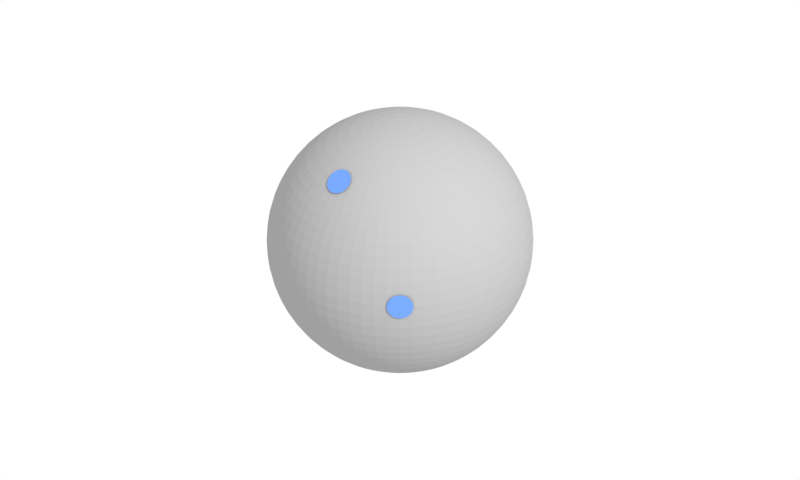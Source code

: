 # Source: inclination.blend  (saved by Blender 2.77.0; exported with 4.5.12 LTS)
import bpy
from mathutils import Matrix  # noqa: F401  (used for matrix-valued properties, if any)

bpy.ops.wm.read_factory_settings(use_empty=True)
scene = bpy.context.scene
scene.name = 'Scene'

# ---- collections
col_collection_10 = bpy.data.collections.new('Collection 10'); scene.collection.children.link(col_collection_10)

# ---- images (referenced by path relative to the original .blend; pixels are not part of the script)
import os
ASSET_DIR = os.environ.get("B2B_ASSET_DIR", "")  # directory of the original .blend (textures are referenced by path, not embedded)
HERE = os.path.dirname(os.path.abspath(__file__))  # packed textures are extracted next to this script under _unpacked/

def load_image(name, relpath, width, height, colorspace="sRGB"):
    """Load a texture the original file referenced (path relative to the .blend, or extracted next to this script)."""
    p = next((c for c in (os.path.join(HERE, relpath), os.path.join(ASSET_DIR, relpath)) if relpath and os.path.exists(c)), "")
    if p:
        img = bpy.data.images.load(p, check_existing=True)
        img.name = name
    else:  # same state as the original file: an image datablock whose file is absent (Cycles renders it pink)
        img = bpy.data.images.new(name, width, height)
        img.source = "FILE"
        img.filepath = "//" + (relpath or name)
    img.colorspace_settings.name = colorspace
    return img
img_exr = load_image('EXR', 'cloudy08_EXR.exr', 1024, 1024, 'Linear Rec.709')
img_jpg = load_image('JPG', 'cloudy08_medium.jpg', 1024, 1024, 'sRGB')

# ---- materials (node trees are filled in below, after node groups)
mat_arrow = bpy.data.materials.new('arrow')
mat_arrow.alpha_threshold = 0.0
mat_arrow.use_transparent_shadow = False
mat_arrow.diffuse_color = (0.6038, 0.6038, 0.6038, 1.0)
mat_arrow.roughness = 0.5
mat_blue = bpy.data.materials.new('blue')
mat_blue.alpha_threshold = 0.0
mat_blue.use_transparent_shadow = False
mat_blue.diffuse_color = (0.1274, 0.2664, 0.7231, 1.0)
mat_blue.roughness = 0.5
mat_gray = bpy.data.materials.new('gray')
mat_gray.alpha_threshold = 0.0
mat_gray.use_transparent_shadow = False
mat_gray.diffuse_color = (0.3515, 0.3515, 0.3515, 1.0)
mat_gray.roughness = 0.5
mat_white = bpy.data.materials.new('white')
mat_white.alpha_threshold = 0.0
mat_white.use_transparent_shadow = False
mat_white.diffuse_color = (1.0, 1.0, 1.0, 1.0)
mat_white.roughness = 0.5

# ---- node groups
ng_rotate_z = bpy.data.node_groups.new('Rotate Z', 'ShaderNodeTree')
_s = ng_rotate_z.interface.new_socket(name='Vector', in_out='OUTPUT', socket_type='NodeSocketVector')
_s.min_value = 0.0
_s.max_value = 0.0
_s = ng_rotate_z.interface.new_socket(name='Vector', in_out='INPUT', socket_type='NodeSocketVector')
_s = ng_rotate_z.interface.new_socket(name='Angle', in_out='INPUT', socket_type='NodeSocketFloat')
_N = ng_rotate_z.nodes; _L = ng_rotate_z.links
n0 = _N.new('ShaderNodeMath'); n0.name = 'Add'; n0.location = (160, -70)
n0.hide = True
n1 = _N.new('ShaderNodeMath'); n1.name = 'Multiply 1'; n1.location = (0, 130)
n1.hide = True
n1.operation = 'MULTIPLY'
n2 = _N.new('ShaderNodeMath'); n2.name = 'Multiply 4'; n2.location = (0, -110)
n2.hide = True
n2.operation = 'MULTIPLY'
n3 = _N.new('ShaderNodeMath'); n3.name = 'Sine'; n3.location = (-390, 60)
n3.hide = True
n3.operation = 'SINE'
n4 = _N.new('ShaderNodeMath'); n4.name = 'Subtract'; n4.location = (160, 90)
n4.hide = True
n4.operation = 'SUBTRACT'
n5 = _N.new('ShaderNodeMath'); n5.name = 'Cosine'; n5.location = (-390, -70)
n5.hide = True
n5.operation = 'COSINE'
n6 = _N.new('ShaderNodeMath'); n6.name = 'Multiply 3'; n6.location = (0, -30)
n6.hide = True
n6.operation = 'MULTIPLY'
n7 = _N.new('ShaderNodeCombineXYZ'); n7.name = 'Combine XYZ'; n7.location = (350, 280)
n8 = _N.new('ShaderNodeSeparateXYZ'); n8.name = 'Separate XYZ'; n8.location = (-390, 260)
n9 = _N.new('NodeGroupInput'); n9.name = 'Group Input'; n9.location = (-630, 195)
n10 = _N.new('NodeGroupOutput'); n10.name = 'Group Output'; n10.location = (580, 275)
n11 = _N.new('ShaderNodeMath'); n11.name = 'Multiply 2'; n11.location = (0, 50)
n11.hide = True
n11.operation = 'MULTIPLY'
_L.new(n9.outputs[0], n8.inputs[0])
_L.new(n9.outputs[1], n3.inputs[0])
_L.new(n9.outputs[1], n5.inputs[0])
_L.new(n5.outputs[0], n1.inputs[0])
_L.new(n8.outputs[0], n1.inputs[1])
_L.new(n3.outputs[0], n11.inputs[0])
_L.new(n8.outputs[1], n11.inputs[1])
_L.new(n1.outputs[0], n4.inputs[0])
_L.new(n11.outputs[0], n4.inputs[1])
_L.new(n4.outputs[0], n7.inputs[0])
_L.new(n3.outputs[0], n6.inputs[0])
_L.new(n8.outputs[0], n6.inputs[1])
_L.new(n5.outputs[0], n2.inputs[0])
_L.new(n8.outputs[1], n2.inputs[1])
_L.new(n6.outputs[0], n0.inputs[0])
_L.new(n2.outputs[0], n0.inputs[1])
_L.new(n0.outputs[0], n7.inputs[1])
_L.new(n8.outputs[2], n7.inputs[2])
_L.new(n7.outputs[0], n10.inputs[0])
n10.is_active_output = True
ng_pro_lighting__skies = bpy.data.node_groups.new('Pro Lighting: Skies', 'ShaderNodeTree')
_s = ng_pro_lighting__skies.interface.new_socket(name='Shader', in_out='OUTPUT', socket_type='NodeSocketShader')
_s = ng_pro_lighting__skies.interface.new_socket(name='Rotation', in_out='INPUT', socket_type='NodeSocketFloat')
_s.subtype = 'ANGLE'
_s = ng_pro_lighting__skies.interface.new_socket(name='Sun', in_out='INPUT', socket_type='NodeSocketFloat')
_s = ng_pro_lighting__skies.interface.new_socket(name='Sky', in_out='INPUT', socket_type='NodeSocketFloat')
_N = ng_pro_lighting__skies.nodes; _L = ng_pro_lighting__skies.links
n0 = _N.new('ShaderNodeMath'); n0.name = 'Add'; n0.location = (50, -290)
n1 = _N.new('ShaderNodeBackground'); n1.name = 'Background 2'; n1.location = (280, -150)
n2 = _N.new('ShaderNodeTexCoord'); n2.name = 'Texture Coordinate'; n2.location = (-910, 100)
n3 = _N.new('ShaderNodeLightPath'); n3.name = 'Light Path'; n3.location = (280, 400)
n4 = _N.new('ShaderNodeGroup'); n4.name = 'Rotate Z'; n4.location = (-670, 0)
n4.node_tree = ng_rotate_z
n5 = _N.new('ShaderNodeMixShader'); n5.name = 'Mix'; n5.location = (520, 0)
n6 = _N.new('ShaderNodeTexEnvironment'); n6.name = 'Environment Texture 2-top'; n6.location = (-430, -150)
n6.width = 140
n6.image = img_exr
n7 = _N.new('ShaderNodeBackground'); n7.name = 'Background 1'; n7.location = (280, 100)
n8 = _N.new('NodeGroupOutput'); n8.name = 'Group Output'; n8.location = (760, 0)
n9 = _N.new('NodeGroupInput'); n9.name = 'Group Input'; n9.location = (-910, -200)
n10 = _N.new('ShaderNodeTexEnvironment'); n10.name = 'Environment Texture 1-top'; n10.location = (-430, 100)
n10.width = 140
n10.image = img_jpg
n11 = _N.new('ShaderNodeMath'); n11.name = 'Multiply'; n11.location = (-190, -290)
n11.operation = 'MULTIPLY'
_L.new(n9.outputs[0], n4.inputs[1])
_L.new(n9.outputs[1], n11.inputs[1])
_L.new(n9.outputs[2], n0.inputs[1])
_L.new(n2.outputs[0], n4.inputs[0])
_L.new(n4.outputs[0], n10.inputs[0])
_L.new(n4.outputs[0], n6.inputs[0])
_L.new(n10.outputs[0], n7.inputs[0])
_L.new(n6.outputs[0], n1.inputs[0])
_L.new(n6.outputs[0], n11.inputs[0])
_L.new(n11.outputs[0], n0.inputs[0])
_L.new(n0.outputs[0], n7.inputs[1])
_L.new(n0.outputs[0], n1.inputs[1])
_L.new(n3.outputs[0], n5.inputs[0])
_L.new(n7.outputs[0], n5.inputs[2])
_L.new(n1.outputs[0], n5.inputs[1])
_L.new(n5.outputs[0], n8.inputs[0])
n8.is_active_output = True

# ---- material node trees

# ---- world
world_world = bpy.data.worlds.new('World'); scene.world = world_world
world_world.use_nodes = True; world_world.node_tree.nodes.clear()
_N = world_world.node_tree.nodes; _L = world_world.node_tree.links
n0 = _N.new('ShaderNodeOutputWorld'); n0.name = 'World Output'; n0.location = (300, 300)
n1 = _N.new('ShaderNodeBackground'); n1.name = 'Background'; n1.location = (10, 300)
n2 = _N.new('ShaderNodeGroup'); n2.name = 'Pro Lighting: Skies'; n2.location = (10, 100)
n2.node_tree = ng_pro_lighting__skies
n2.inputs[0].default_value = 0.0
n2.inputs[1].default_value = 0.2
n2.inputs[2].default_value = 1.0
n3 = _N.new('ShaderNodeRGB'); n3.name = 'RGB'; n3.location = (-190, 300)
n3.outputs[0].default_value = (1.0, 1.0, 1.0, 1.0)
_L.new(n1.outputs[0], n0.inputs[0])
_L.new(n3.outputs[0], n1.inputs[0])
n0.is_active_output = True
world_world.color = (1.0, 1.0, 1.0)
world_world.use_sun_shadow = False
world_world.sun_shadow_jitter_overblur = 0.0
world_world.cycles.sampling_method = 'MANUAL'
world_world.light_settings.distance = 5.0

# ---- cameras
cam_camera = bpy.data.cameras.new('Camera')
cam_camera.type = 'ORTHO'
cam_camera.clip_end = 100.0
cam_camera.lens = 35.0
cam_camera.sensor_width = 32.0
cam_camera.sensor_height = 18.0
cam_camera.display_size = 2.0
cam_camera.dof.focus_distance = 0.0
cam_camera.dof.aperture_fstop = 128.0
cam_camera.dof.aperture_blades = 6

# ---- meshes
me_plane = bpy.data.meshes.new('Plane')
me_plane.from_pydata([(-1.0, -4.649e-07, -0.1067), (-0.9952, -0.09802, -0.1067), (-0.9808, -0.1951, -0.1067), (-0.9569, -0.2903, -0.1067), (-0.9239, -0.3827, -0.1067), (-0.8819, -0.4714, -0.1067), (-0.8315, -0.5556, -0.1067), (-0.773, -0.6344, -0.1067), (-0.7071, -0.7071, -0.1067), (-0.6344, -0.773, -0.1067), (-0.5556, -0.8315, -0.1067), (-0.4714, -0.8819, -0.1067), (-0.3827, -0.9239, -0.1067), (-0.2903, -0.9569, -0.1067), (-0.1951, -0.9808, -0.1067), (-0.09802, -0.9952, -0.1067), (-8.027e-07, -1.0, -0.1067), (0.09802, -0.9952, -0.1067), (0.1951, -0.9808, -0.09347), (0.09802, -0.9952, -0.1926), (0.2903, -0.9569, 0.0), (0.1951, -0.9808, 0.0), (0.09802, -0.9952, 0.0), (-8.027e-07, -1.0, 0.0), (-0.09802, -0.9952, 0.0), (-0.1951, -0.9808, 0.0), (-0.2903, -0.9569, 0.0), (-0.3827, -0.9239, 0.0), (-0.4714, -0.8819, 0.0), (-0.5556, -0.8315, 0.0), (-0.6344, -0.773, 0.0), (-0.7071, -0.7071, 0.0), (-0.773, -0.6344, 0.0), (-0.8315, -0.5556, 0.0), (-0.8819, -0.4714, 0.0), (-0.9239, -0.3827, 0.0), (-0.9569, -0.2903, 0.0), (-0.9808, -0.1951, 0.0), (-0.9952, -0.09802, 0.0), (-1.0, -4.649e-07, 0.0)], [], [(36, 3, 4, 35), (23, 16, 17, 22), (37, 2, 3, 36), (24, 15, 16, 23), (38, 1, 2, 37), (25, 14, 15, 24), (39, 0, 1, 38), (26, 13, 14, 25), (27, 12, 13, 26), (28, 11, 12, 27), (29, 10, 11, 28), (30, 9, 10, 29), (31, 8, 9, 30), (32, 7, 8, 31), (33, 6, 7, 32), (34, 5, 6, 33), (21, 18, 20), (35, 4, 5, 34), (22, 17, 18, 21), (17, 19, 18)])
me_plane.materials.append(mat_arrow)
me_plane.use_remesh_preserve_volume = False
me_plane.use_remesh_preserve_attributes = False
me_plane.use_mirror_vertex_groups = False
me_plane.update()
me_circle = bpy.data.meshes.new('Circle')
me_circle.from_pydata([(0.0, -1.006, 0.1), (-0.01951, -1.006, 0.09808), (-0.03827, -1.006, 0.09239), (-0.05556, -1.006, 0.08315), (-0.07071, -1.006, 0.07071), (-0.08315, -1.006, 0.05556), (-0.09239, -1.006, 0.03827), (-0.09808, -1.006, 0.01951), (-0.1, -1.006, 7.55e-09), (-0.09808, -1.006, -0.01951), (-0.09239, -1.006, -0.03827), (-0.08315, -1.006, -0.05556), (-0.07071, -1.006, -0.07071), (-0.05556, -1.006, -0.08315), (-0.03827, -1.006, -0.09239), (-0.01951, -1.006, -0.09808), (3.258e-08, -1.006, -0.1), (0.01951, -1.006, -0.09808), (0.03827, -1.006, -0.09239), (0.05556, -1.006, -0.08315), (0.07071, -1.006, -0.07071), (0.08315, -1.006, -0.05556), (0.09239, -1.006, -0.03827), (0.09808, -1.006, -0.01951), (0.1, -1.006, 9.656e-08), (0.09808, -1.006, 0.01951), (0.09239, -1.006, 0.03827), (0.08315, -1.006, 0.05556), (0.07071, -1.006, 0.07071), (0.05556, -1.006, 0.08315), (0.03827, -1.006, 0.09239), (0.01951, -1.006, 0.09808)], [], [(1, 2, 3, 4, 5, 6, 7, 8, 9, 10, 11, 12, 13, 14, 15, 16, 17, 18, 19, 20, 21, 22, 23, 24, 25, 26, 27, 28, 29, 30, 31, 0)])
me_circle.materials.append(mat_blue)
me_circle.use_remesh_preserve_volume = False
me_circle.use_remesh_preserve_attributes = False
me_circle.use_mirror_vertex_groups = False
me_circle.update()
me_sphere = bpy.data.meshes.new('Sphere')
me_sphere.from_pydata([(8.027e-07, 0.0, -1.0), (1.0, 1.907e-08, -1.629e-07), (0.9952, 7.123e-08, -0.09802), (0.9808, 2.426e-07, -0.1951), (0.9569, -7.034e-08, -0.2903), (0.9239, 1.83e-07, -0.3827), (0.8819, 7.123e-08, -0.4714), (0.8315, -4.053e-08, -0.5556), (0.773, -3.308e-08, -0.6344), (0.7071, -3.28e-09, -0.7071), (0.6344, 8.613e-08, -0.773), (0.5556, 3.77e-08, -0.8315), (0.4714, 1.162e-08, -0.8819), (0.3827, 5.632e-08, -0.9239), (0.2903, 1.535e-08, -0.9569), (0.1951, 9.758e-09, -0.9808), (0.09802, -1.166e-08, -0.9952), (0.9952, -0.09802, -1.629e-07), (0.9904, -0.09755, -0.09802), (0.9761, -0.09613, -0.1951), (0.9523, -0.0938, -0.2903), (0.9194, -0.09056, -0.3827), (0.8777, -0.08644, -0.4714), (0.8275, -0.0815, -0.5556), (0.7693, -0.07577, -0.6344), (0.7037, -0.06931, -0.7071), (0.6313, -0.06218, -0.773), (0.5529, -0.05446, -0.8315), (0.4691, -0.0462, -0.8819), (0.3808, -0.03751, -0.9239), (0.2889, -0.02845, -0.9569), (0.1942, -0.01912, -0.9808), (0.09755, -0.009607, -0.9952), (0.9808, -0.1951, -1.629e-07), (0.9761, -0.1942, -0.09802), (0.9619, -0.1913, -0.1951), (0.9386, -0.1867, -0.2903), (0.9061, -0.1802, -0.3827), (0.865, -0.1721, -0.4714), (0.8155, -0.1622, -0.5556), (0.7582, -0.1508, -0.6344), (0.6935, -0.1379, -0.7071), (0.6222, -0.1238, -0.773), (0.5449, -0.1084, -0.8315), (0.4623, -0.09196, -0.8819), (0.3753, -0.07466, -0.9239), (0.2847, -0.05663, -0.9569), (0.1913, -0.03806, -0.9808), (0.09613, -0.01912, -0.9952), (0.9569, -0.2903, -1.629e-07), (0.9523, -0.2889, -0.09802), (0.9386, -0.2847, -0.1951), (0.9157, -0.2778, -0.2903), (0.8841, -0.2682, -0.3827), (0.8439, -0.256, -0.4714), (0.7957, -0.2414, -0.5556), (0.7397, -0.2244, -0.6344), (0.6767, -0.2053, -0.7071), (0.6071, -0.1842, -0.773), (0.5316, -0.1613, -0.8315), (0.4511, -0.1368, -0.8819), (0.3662, -0.1111, -0.9239), (0.2778, -0.08427, -0.9569), (0.1867, -0.05663, -0.9808), (0.0938, -0.02845, -0.9952), (0.9239, -0.3827, -1.629e-07), (0.9194, -0.3808, -0.09802), (0.9061, -0.3753, -0.1951), (0.8841, -0.3662, -0.2903), (0.8536, -0.3536, -0.3827), (0.8148, -0.3375, -0.4714), (0.7682, -0.3182, -0.5556), (0.7142, -0.2958, -0.6344), (0.6533, -0.2706, -0.7071), (0.5861, -0.2428, -0.773), (0.5133, -0.2126, -0.8315), (0.4355, -0.1804, -0.8819), (0.3536, -0.1464, -0.9239), (0.2682, -0.1111, -0.9569), (0.1802, -0.07466, -0.9808), (0.09056, -0.03751, -0.9952), (0.8819, -0.4714, -1.629e-07), (0.8777, -0.4691, -0.09802), (0.865, -0.4623, -0.1951), (0.8439, -0.4511, -0.2903), (0.8148, -0.4355, -0.3827), (0.7778, -0.4157, -0.4714), (0.7333, -0.392, -0.5556), (0.6817, -0.3644, -0.6344), (0.6236, -0.3333, -0.7071), (0.5595, -0.2991, -0.773), (0.49, -0.2619, -0.8315), (0.4157, -0.2222, -0.8819), (0.3375, -0.1804, -0.9239), (0.256, -0.1368, -0.9569), (0.1721, -0.09196, -0.9808), (0.08644, -0.04621, -0.9952), (0.8315, -0.5556, -1.629e-07), (0.8275, -0.5529, -0.09802), (0.8155, -0.5449, -0.1951), (0.7957, -0.5316, -0.2903), (0.7682, -0.5133, -0.3827), (0.7333, -0.49, -0.4714), (0.6913, -0.4619, -0.5556), (0.6427, -0.4295, -0.6344), (0.5879, -0.3928, -0.7071), (0.5275, -0.3524, -0.773), (0.4619, -0.3087, -0.8315), (0.392, -0.2619, -0.8819), (0.3182, -0.2126, -0.9239), (0.2414, -0.1613, -0.9569), (0.1622, -0.1084, -0.9808), (0.0815, -0.05446, -0.9952), (0.773, -0.6344, -1.629e-07), (0.7693, -0.6313, -0.09802), (0.7582, -0.6222, -0.1951), (0.7397, -0.6071, -0.2903), (0.7142, -0.5861, -0.3827), (0.6817, -0.5595, -0.4714), (0.6427, -0.5275, -0.5556), (0.5975, -0.4904, -0.6344), (0.5466, -0.4486, -0.7071), (0.4904, -0.4025, -0.773), (0.4295, -0.3525, -0.8315), (0.3644, -0.2991, -0.8819), (0.2958, -0.2428, -0.9239), (0.2244, -0.1842, -0.9569), (0.1508, -0.1238, -0.9808), (0.07577, -0.06218, -0.9952), (0.7071, -0.7071, -1.629e-07), (0.7037, -0.7037, -0.09802), (0.6935, -0.6935, -0.1951), (0.6767, -0.6767, -0.2903), (0.6533, -0.6533, -0.3827), (0.6236, -0.6236, -0.4714), (0.5879, -0.5879, -0.5556), (0.5466, -0.5466, -0.6344), (0.5, -0.5, -0.7071), (0.4486, -0.4486, -0.773), (0.3928, -0.3928, -0.8315), (0.3333, -0.3333, -0.8819), (0.2706, -0.2706, -0.9239), (0.2053, -0.2053, -0.9569), (0.138, -0.1379, -0.9808), (0.06931, -0.06931, -0.9952), (0.6344, -0.773, -1.629e-07), (0.6313, -0.7693, -0.09802), (0.6222, -0.7582, -0.1951), (0.6071, -0.7397, -0.2903), (0.5861, -0.7142, -0.3827), (0.5595, -0.6817, -0.4714), (0.5275, -0.6427, -0.5556), (0.4904, -0.5975, -0.6344), (0.4486, -0.5466, -0.7071), (0.4025, -0.4904, -0.773), (0.3525, -0.4295, -0.8315), (0.2991, -0.3644, -0.8819), (0.2428, -0.2958, -0.9239), (0.1842, -0.2244, -0.9569), (0.1238, -0.1508, -0.9808), (0.06218, -0.07577, -0.9952), (0.5556, -0.8315, -1.629e-07), (0.5529, -0.8275, -0.09802), (0.5449, -0.8155, -0.1951), (0.5316, -0.7957, -0.2903), (0.5133, -0.7682, -0.3827), (0.49, -0.7333, -0.4714), (0.4619, -0.6913, -0.5556), (0.4295, -0.6427, -0.6344), (0.3928, -0.5879, -0.7071), (0.3525, -0.5275, -0.773), (0.3087, -0.4619, -0.8315), (0.2619, -0.392, -0.8819), (0.2126, -0.3182, -0.9239), (0.1613, -0.2414, -0.9569), (0.1084, -0.1622, -0.9808), (0.05446, -0.0815, -0.9952), (0.4714, -0.8819, -1.629e-07), (0.4691, -0.8777, -0.09802), (0.4623, -0.865, -0.1951), (0.4511, -0.8439, -0.2903), (0.4355, -0.8148, -0.3827), (0.4157, -0.7778, -0.4714), (0.392, -0.7333, -0.5556), (0.3644, -0.6817, -0.6344), (0.3333, -0.6236, -0.7071), (0.2991, -0.5595, -0.773), (0.2619, -0.49, -0.8315), (0.2222, -0.4157, -0.8819), (0.1804, -0.3375, -0.9239), (0.1368, -0.256, -0.9569), (0.09197, -0.1721, -0.9808), (0.04621, -0.08644, -0.9952), (0.3827, -0.9239, -1.629e-07), (0.3808, -0.9194, -0.09802), (0.3753, -0.9061, -0.1951), (0.3662, -0.8841, -0.2903), (0.3536, -0.8536, -0.3827), (0.3375, -0.8148, -0.4714), (0.3182, -0.7682, -0.5556), (0.2958, -0.7142, -0.6344), (0.2706, -0.6533, -0.7071), (0.2428, -0.5861, -0.773), (0.2126, -0.5133, -0.8315), (0.1804, -0.4355, -0.8819), (0.1464, -0.3536, -0.9239), (0.1111, -0.2682, -0.9569), (0.07466, -0.1802, -0.9808), (0.03751, -0.09056, -0.9952), (0.2903, -0.9569, -1.629e-07), (0.2889, -0.9523, -0.09802), (0.2847, -0.9386, -0.1951), (0.2778, -0.9157, -0.2903), (0.2682, -0.8841, -0.3827), (0.256, -0.8439, -0.4714), (0.2414, -0.7957, -0.5556), (0.2244, -0.7397, -0.6344), (0.2053, -0.6767, -0.7071), (0.1842, -0.6071, -0.773), (0.1613, -0.5316, -0.8315), (0.1368, -0.4511, -0.8819), (0.1111, -0.3662, -0.9239), (0.08427, -0.2778, -0.9569), (0.05663, -0.1867, -0.9808), (0.02845, -0.0938, -0.9952), (0.1951, -0.9808, -1.629e-07), (0.1942, -0.9761, -0.09802), (0.1913, -0.9619, -0.1951), (0.1867, -0.9386, -0.2903), (0.1802, -0.9061, -0.3827), (0.1721, -0.865, -0.4714), (0.1622, -0.8155, -0.5556), (0.1508, -0.7582, -0.6344), (0.138, -0.6935, -0.7071), (0.1238, -0.6222, -0.773), (0.1084, -0.5449, -0.8315), (0.09197, -0.4623, -0.8819), (0.07466, -0.3753, -0.9239), (0.05663, -0.2847, -0.9569), (0.03806, -0.1913, -0.9808), (0.01912, -0.09613, -0.9952), (0.09802, -0.9952, -1.629e-07), (0.09755, -0.9904, -0.09802), (0.09613, -0.9761, -0.1951), (0.0938, -0.9523, -0.2903), (0.09056, -0.9194, -0.3827), (0.08644, -0.8777, -0.4714), (0.0815, -0.8275, -0.5556), (0.07577, -0.7693, -0.6344), (0.06931, -0.7037, -0.7071), (0.06218, -0.6313, -0.773), (0.05446, -0.5529, -0.8315), (0.04621, -0.4691, -0.8819), (0.03751, -0.3808, -0.9239), (0.02845, -0.2889, -0.9569), (0.01912, -0.1942, -0.9808), (0.009608, -0.09755, -0.9952), (6.893e-07, -1.0, -1.629e-07), (6.446e-07, -0.9952, -0.09802), (9.352e-07, -0.9808, -0.1951), (6.744e-07, -0.9569, -0.2903), (8.532e-07, -0.9239, -0.3827), (7.787e-07, -0.8819, -0.4714), (6.893e-07, -0.8315, -0.5556), (6.819e-07, -0.773, -0.6344), (7.266e-07, -0.7071, -0.7071), (8.048e-07, -0.6344, -0.773), (8.234e-07, -0.5556, -0.8315), (8.123e-07, -0.4714, -0.8819), (8.57e-07, -0.3827, -0.9239), (7.75e-07, -0.2903, -0.9569), (7.992e-07, -0.1951, -0.9808), (8.141e-07, -0.09802, -0.9952)], [], [(12, 11, 27, 28), (13, 12, 28, 29), (14, 13, 29, 30), (15, 14, 30, 31), (2, 1, 17, 18), (16, 15, 31, 32), (3, 2, 18, 19), (0, 16, 32), (4, 3, 19, 20), (5, 4, 20, 21), (6, 5, 21, 22), (7, 6, 22, 23), (8, 7, 23, 24), (9, 8, 24, 25), (10, 9, 25, 26), (11, 10, 26, 27), (30, 29, 45, 46), (31, 30, 46, 47), (18, 17, 33, 34), (32, 31, 47, 48), (19, 18, 34, 35), (0, 32, 48), (20, 19, 35, 36), (21, 20, 36, 37), (22, 21, 37, 38), (23, 22, 38, 39), (24, 23, 39, 40), (25, 24, 40, 41), (26, 25, 41, 42), (27, 26, 42, 43), (28, 27, 43, 44), (29, 28, 44, 45), (48, 47, 63, 64), (35, 34, 50, 51), (0, 48, 64), (36, 35, 51, 52), (37, 36, 52, 53), (38, 37, 53, 54), (39, 38, 54, 55), (40, 39, 55, 56), (41, 40, 56, 57), (42, 41, 57, 58), (43, 42, 58, 59), (44, 43, 59, 60), (45, 44, 60, 61), (46, 45, 61, 62), (47, 46, 62, 63), (34, 33, 49, 50), (53, 52, 68, 69), (54, 53, 69, 70), (55, 54, 70, 71), (56, 55, 71, 72), (57, 56, 72, 73), (58, 57, 73, 74), (59, 58, 74, 75), (60, 59, 75, 76), (61, 60, 76, 77), (62, 61, 77, 78), (63, 62, 78, 79), (50, 49, 65, 66), (64, 63, 79, 80), (51, 50, 66, 67), (0, 64, 80), (52, 51, 67, 68), (71, 70, 86, 87), (72, 71, 87, 88), (73, 72, 88, 89), (74, 73, 89, 90), (75, 74, 90, 91), (76, 75, 91, 92), (77, 76, 92, 93), (78, 77, 93, 94), (79, 78, 94, 95), (66, 65, 81, 82), (80, 79, 95, 96), (67, 66, 82, 83), (0, 80, 96), (68, 67, 83, 84), (69, 68, 84, 85), (70, 69, 85, 86), (89, 88, 104, 105), (90, 89, 105, 106), (91, 90, 106, 107), (92, 91, 107, 108), (93, 92, 108, 109), (94, 93, 109, 110), (95, 94, 110, 111), (82, 81, 97, 98), (96, 95, 111, 112), (83, 82, 98, 99), (0, 96, 112), (84, 83, 99, 100), (85, 84, 100, 101), (86, 85, 101, 102), (87, 86, 102, 103), (88, 87, 103, 104), (107, 106, 122, 123), (108, 107, 123, 124), (109, 108, 124, 125), (110, 109, 125, 126), (111, 110, 126, 127), (98, 97, 113, 114), (112, 111, 127, 128), (99, 98, 114, 115), (0, 112, 128), (100, 99, 115, 116), (101, 100, 116, 117), (102, 101, 117, 118), (103, 102, 118, 119), (104, 103, 119, 120), (105, 104, 120, 121), (106, 105, 121, 122), (125, 124, 140, 141), (126, 125, 141, 142), (127, 126, 142, 143), (114, 113, 129, 130), (128, 127, 143, 144), (115, 114, 130, 131), (0, 128, 144), (116, 115, 131, 132), (117, 116, 132, 133), (118, 117, 133, 134), (119, 118, 134, 135), (120, 119, 135, 136), (121, 120, 136, 137), (122, 121, 137, 138), (123, 122, 138, 139), (124, 123, 139, 140), (143, 142, 158, 159), (130, 129, 145, 146), (144, 143, 159, 160), (131, 130, 146, 147), (0, 144, 160), (132, 131, 147, 148), (133, 132, 148, 149), (134, 133, 149, 150), (135, 134, 150, 151), (136, 135, 151, 152), (137, 136, 152, 153), (138, 137, 153, 154), (139, 138, 154, 155), (140, 139, 155, 156), (141, 140, 156, 157), (142, 141, 157, 158), (0, 160, 176), (148, 147, 163, 164), (149, 148, 164, 165), (150, 149, 165, 166), (151, 150, 166, 167), (152, 151, 167, 168), (153, 152, 168, 169), (154, 153, 169, 170), (155, 154, 170, 171), (156, 155, 171, 172), (157, 156, 172, 173), (158, 157, 173, 174), (159, 158, 174, 175), (146, 145, 161, 162), (160, 159, 175, 176), (147, 146, 162, 163), (166, 165, 181, 182), (167, 166, 182, 183), (168, 167, 183, 184), (169, 168, 184, 185), (170, 169, 185, 186), (171, 170, 186, 187), (172, 171, 187, 188), (173, 172, 188, 189), (174, 173, 189, 190), (175, 174, 190, 191), (162, 161, 177, 178), (176, 175, 191, 192), (163, 162, 178, 179), (0, 176, 192), (164, 163, 179, 180), (165, 164, 180, 181), (184, 183, 199, 200), (185, 184, 200, 201), (186, 185, 201, 202), (187, 186, 202, 203), (188, 187, 203, 204), (189, 188, 204, 205), (190, 189, 205, 206), (191, 190, 206, 207), (178, 177, 193, 194), (192, 191, 207, 208), (179, 178, 194, 195), (0, 192, 208), (180, 179, 195, 196), (181, 180, 196, 197), (182, 181, 197, 198), (183, 182, 198, 199), (202, 201, 217, 218), (203, 202, 218, 219), (204, 203, 219, 220), (205, 204, 220, 221), (206, 205, 221, 222), (207, 206, 222, 223), (194, 193, 209, 210), (208, 207, 223, 224), (195, 194, 210, 211), (0, 208, 224), (196, 195, 211, 212), (197, 196, 212, 213), (198, 197, 213, 214), (199, 198, 214, 215), (200, 199, 215, 216), (201, 200, 216, 217), (220, 219, 235, 236), (221, 220, 236, 237), (222, 221, 237, 238), (223, 222, 238, 239), (210, 209, 225, 226), (224, 223, 239, 240), (211, 210, 226, 227), (0, 224, 240), (212, 211, 227, 228), (213, 212, 228, 229), (214, 213, 229, 230), (215, 214, 230, 231), (216, 215, 231, 232), (217, 216, 232, 233), (218, 217, 233, 234), (219, 218, 234, 235), (238, 237, 253, 254), (239, 238, 254, 255), (226, 225, 241, 242), (240, 239, 255, 256), (227, 226, 242, 243), (0, 240, 256), (228, 227, 243, 244), (229, 228, 244, 245), (230, 229, 245, 246), (231, 230, 246, 247), (232, 231, 247, 248), (233, 232, 248, 249), (234, 233, 249, 250), (235, 234, 250, 251), (236, 235, 251, 252), (237, 236, 252, 253), (242, 241, 257, 258), (256, 255, 271, 272), (243, 242, 258, 259), (0, 256, 272), (244, 243, 259, 260), (245, 244, 260, 261), (246, 245, 261, 262), (247, 246, 262, 263), (248, 247, 263, 264), (249, 248, 264, 265), (250, 249, 265, 266), (251, 250, 266, 267), (252, 251, 267, 268), (253, 252, 268, 269), (254, 253, 269, 270), (255, 254, 270, 271)])
me_sphere.materials.append(mat_gray)
me_sphere.use_remesh_preserve_volume = False
me_sphere.use_remesh_preserve_attributes = False
me_sphere.use_mirror_vertex_groups = False
me_sphere.update()
me_plane_001 = bpy.data.meshes.new('Plane.001')
me_plane_001.from_pydata([(0.009987, -1.001, -0.04667), (0.1081, -0.9952, -0.04667), (0.2051, -0.9798, -0.04667), (0.3001, -0.955, -0.04667), (0.3446, -0.9398, -0.04667), (0.3446, -0.9398, -0.08608), (0.4542, -0.8974, 0.0), (0.3446, -0.9398, 0.0), (0.3001, -0.955, 0.0), (0.2051, -0.9798, 0.0), (0.1081, -0.9952, 0.0), (0.009987, -1.001, 0.0), (0.009987, -1.001, 0.04667), (0.1081, -0.9952, 0.04667), (0.2051, -0.9798, 0.04667), (0.3001, -0.955, 0.04667), (0.3446, -0.9398, 0.04667), (0.3446, -0.9398, 0.08608), (0.242, -0.9713, 1.05), (0.242, -0.9713, 1.128), (0.1962, -0.9816, 1.128), (0.09905, -0.9961, 1.128), (0.0009375, -1.001, 1.128), (0.3556, -0.9409, 1.22), (0.242, -0.9713, 1.22), (0.1962, -0.9816, 1.22), (0.09905, -0.9961, 1.22), (0.0009375, -1.001, 1.22), (0.0009375, -1.001, 1.311), (0.09905, -0.9961, 1.311), (0.1962, -0.9816, 1.311), (0.242, -0.9713, 1.311), (0.242, -0.9713, 1.389), (-0.242, 0.9713, 1.389), (-0.242, 0.9713, 1.311), (-0.1962, 0.9816, 1.311), (-0.09905, 0.9961, 1.311), (-0.0009374, 1.001, 1.311), (-0.0009374, 1.001, 1.22), (-0.09905, 0.9961, 1.22), (-0.1962, 0.9816, 1.22), (-0.242, 0.9713, 1.22), (-0.3556, 0.9409, 1.22), (-0.0009374, 1.001, 1.128), (-0.09905, 0.9961, 1.128), (-0.1962, 0.9816, 1.128), (-0.242, 0.9713, 1.128), (-0.242, 0.9713, 1.05), (-0.3446, 0.9398, 0.08608), (-0.3446, 0.9398, 0.04667), (-0.3001, 0.955, 0.04667), (-0.2051, 0.9798, 0.04667), (-0.108, 0.9952, 0.04667), (-0.009987, 1.001, 0.04667), (-0.009987, 1.001, 0.0), (-0.108, 0.9952, 0.0), (-0.2051, 0.9798, 0.0), (-0.3001, 0.955, 0.0), (-0.3446, 0.9398, 0.0), (-0.4542, 0.8974, 0.0), (-0.3446, 0.9398, -0.08608), (-0.3446, 0.9398, -0.04667), (-0.3001, 0.955, -0.04667), (-0.2051, 0.9798, -0.04667), (-0.108, 0.9952, -0.04667), (-0.009987, 1.001, -0.04667)], [], [(8, 3, 4, 7), (9, 2, 3, 8), (10, 1, 2, 9), (11, 0, 1, 10), (7, 4, 6), (4, 5, 6), (8, 7, 16, 15), (9, 8, 15, 14), (10, 9, 14, 13), (11, 10, 13, 12), (7, 6, 16), (16, 6, 17), (25, 20, 19, 24), (26, 21, 20, 25), (27, 22, 21, 26), (24, 19, 23), (19, 18, 23), (25, 24, 31, 30), (26, 25, 30, 29), (27, 26, 29, 28), (24, 23, 31), (31, 23, 32), (41, 42, 34), (34, 42, 33), (39, 40, 35, 36), (38, 39, 36, 37), (41, 46, 42), (38, 43, 44, 39), (39, 44, 45, 40), (40, 45, 46, 41), (40, 41, 34, 35), (46, 47, 42), (54, 55, 52, 53), (55, 56, 51, 52), (56, 57, 50, 51), (57, 58, 49, 50), (58, 59, 49), (49, 59, 48), (54, 65, 64, 55), (55, 64, 63, 56), (56, 63, 62, 57), (57, 62, 61, 58), (61, 60, 59), (58, 61, 59)])
me_plane_001.materials.append(mat_white)
me_plane_001.use_remesh_preserve_volume = False
me_plane_001.use_remesh_preserve_attributes = False
me_plane_001.use_mirror_vertex_groups = False
me_plane_001.update()

# ---- objects
ob_plane = bpy.data.objects.new('Plane', me_plane)
ob_circle_001 = bpy.data.objects.new('Circle.001', me_circle)
ob_circle = bpy.data.objects.new('Circle', me_circle)
ob_camera = bpy.data.objects.new('Camera', cam_camera)
ob_sphere = bpy.data.objects.new('Sphere', me_sphere)
ob_plane_001 = bpy.data.objects.new('Plane.001', me_plane_001)

# ---- transforms, parenting, visibility, modifiers, constraints
ob_plane.location = (0.0, 0.0, -1.0)
ob_plane.hide_render = True
ob_plane.lineart.crease_threshold = 0.0
_m = ob_plane.modifiers.new('Mirror', 'MIRROR')
_m.use_axis = (False, False, True)
ob_circle_001.location = (0.0, 0.0, 0.0)
ob_circle_001.rotation_euler = (-0.8727, -1.564e-16, -0.7854)
ob_circle_001.lineart.crease_threshold = 0.0
ob_circle.location = (0.0, 0.0, 0.0)
ob_circle.lineart.crease_threshold = 0.0
ob_camera.location = (2.308e-15, -10.39, 6.0)
ob_camera.rotation_euler = (1.047, 1.923e-16, 1.11e-16)
ob_camera.lineart.crease_threshold = 0.0
ob_sphere.location = (0.0, 0.0, 0.0)
ob_sphere.lineart.crease_threshold = 0.0
_m = ob_sphere.modifiers.new('Mirror', 'MIRROR')
_m.use_axis = (True, True, True)
ob_plane_001.location = (0.0, 0.0, 0.0)
ob_plane_001.scale = (0.7926, 0.7926, 0.7926)
ob_plane_001.hide_render = True
ob_plane_001.lineart.crease_threshold = 0.0
_m = ob_plane_001.modifiers.new('Cast', 'CAST')
_m.object = ob_sphere
_m.factor = 1.0

# ---- collection membership
col_collection_10.objects.link(ob_plane)
col_collection_10.objects.link(ob_circle_001)
col_collection_10.objects.link(ob_circle)
col_collection_10.objects.link(ob_camera)
col_collection_10.objects.link(ob_sphere)
col_collection_10.objects.link(ob_plane_001)

# ---- scene / render settings (as saved in the file)
scene.camera = ob_camera
scene.frame_start = 0; scene.frame_end = 250; scene.frame_set(0)
scene.render.engine = 'BLENDER_EEVEE_NEXT'
scene.render.resolution_x = 320
scene.render.resolution_y = 192
scene.render.resolution_percentage = 400
scene.render.fps = 30
scene.render.dither_intensity = 0.0
scene.render.use_freestyle = True
scene.cycles.use_denoising = False
scene.cycles.samples = 25
scene.cycles.sampling_pattern = 'TABULATED_SOBOL'
scene.cycles.light_sampling_threshold = 0.0
scene.cycles.use_adaptive_sampling = False
scene.cycles.use_light_tree = False
scene.cycles.caustics_reflective = False
scene.cycles.caustics_refractive = False
scene.cycles.blur_glossy = 0.0
scene.cycles.max_bounces = 8
scene.cycles.diffuse_bounces = 0
scene.cycles.glossy_bounces = 1
scene.cycles.transmission_bounces = 2
scene.cycles.sample_clamp_indirect = 0.0
scene.view_settings.view_transform = 'Standard'
bpy.context.view_layer.update()

# ---- added for rendering (the .blend has no usable light): sun
light_auto_sun = bpy.data.lights.new('AutoSun', 'SUN')
light_auto_sun.energy = 3.0
light_auto_sun.angle = 0.0523599
ob_auto_sun = bpy.data.objects.new('AutoSun', light_auto_sun)
scene.collection.objects.link(ob_auto_sun)
ob_auto_sun.rotation_euler = (0.872665, 0.174533, 0.523599)
bpy.context.view_layer.update()
